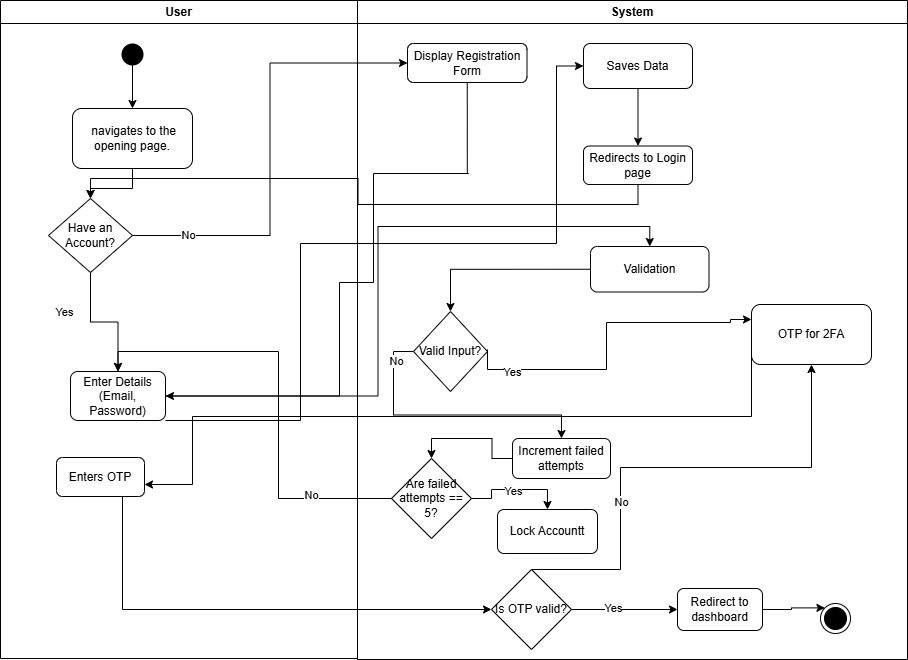

The diagram above was exported from draw.io. Its source (the exported page's mxGraphModel, read from the mxfile embedded in the PNG):
<mxGraphModel dx="1426" dy="747" grid="0" gridSize="10" guides="1" tooltips="1" connect="1" arrows="1" fold="1" page="1" pageScale="1" pageWidth="1169" pageHeight="826" background="none" math="0" shadow="0">
  <root>
    <mxCell id="0" />
    <mxCell id="1" parent="0" />
    <mxCell id="2" value="User" style="swimlane;whiteSpace=wrap" parent="1" vertex="1">
      <mxGeometry x="163" y="128" width="357" height="658" as="geometry" />
    </mxCell>
    <mxCell id="5" value="" style="ellipse;shape=startState;fillColor=#000000;strokeColor=none;" parent="2" vertex="1">
      <mxGeometry x="117" y="39" width="30" height="30" as="geometry" />
    </mxCell>
    <mxCell id="VV1CYcGccoq1wDpdECNR-47" value="" style="edgeStyle=orthogonalEdgeStyle;rounded=0;orthogonalLoop=1;jettySize=auto;html=1;" parent="2" source="VV1CYcGccoq1wDpdECNR-43" target="VV1CYcGccoq1wDpdECNR-46" edge="1">
      <mxGeometry relative="1" as="geometry" />
    </mxCell>
    <mxCell id="VV1CYcGccoq1wDpdECNR-43" value="&amp;nbsp;navigates to the opening page." style="rounded=1;whiteSpace=wrap;html=1;" parent="2" vertex="1">
      <mxGeometry x="72" y="108" width="120" height="60" as="geometry" />
    </mxCell>
    <mxCell id="VV1CYcGccoq1wDpdECNR-44" value="" style="endArrow=classic;html=1;rounded=0;entryX=0.5;entryY=0;entryDx=0;entryDy=0;" parent="2" target="VV1CYcGccoq1wDpdECNR-43" edge="1">
      <mxGeometry width="50" height="50" relative="1" as="geometry">
        <mxPoint x="132" y="54" as="sourcePoint" />
        <mxPoint x="184" y="16" as="targetPoint" />
      </mxGeometry>
    </mxCell>
    <mxCell id="VV1CYcGccoq1wDpdECNR-48" style="edgeStyle=orthogonalEdgeStyle;rounded=0;orthogonalLoop=1;jettySize=auto;html=1;exitX=0.5;exitY=1;exitDx=0;exitDy=0;entryX=0.5;entryY=0;entryDx=0;entryDy=0;" parent="2" source="VV1CYcGccoq1wDpdECNR-46" target="VV1CYcGccoq1wDpdECNR-54" edge="1">
      <mxGeometry relative="1" as="geometry">
        <mxPoint x="31" y="297" as="targetPoint" />
      </mxGeometry>
    </mxCell>
    <mxCell id="VV1CYcGccoq1wDpdECNR-49" value="Yes" style="edgeLabel;html=1;align=center;verticalAlign=middle;resizable=0;points=[];" parent="VV1CYcGccoq1wDpdECNR-48" vertex="1" connectable="0">
      <mxGeometry x="-0.396" y="1" relative="1" as="geometry">
        <mxPoint x="-28" y="1" as="offset" />
      </mxGeometry>
    </mxCell>
    <mxCell id="VV1CYcGccoq1wDpdECNR-46" value="Have an Account?" style="rhombus;whiteSpace=wrap;html=1;" parent="2" vertex="1">
      <mxGeometry x="48" y="198" width="84" height="74" as="geometry" />
    </mxCell>
    <mxCell id="VV1CYcGccoq1wDpdECNR-54" value="Enter Details (Email, Password)" style="rounded=1;whiteSpace=wrap;html=1;" parent="2" vertex="1">
      <mxGeometry x="70" y="371" width="95" height="49" as="geometry" />
    </mxCell>
    <mxCell id="giK2BOZRjFY0O1w0W94y-20" value="Enters OTP" style="rounded=1;whiteSpace=wrap;html=1;" parent="2" vertex="1">
      <mxGeometry x="56" y="457" width="88" height="39" as="geometry" />
    </mxCell>
    <mxCell id="3" value="System" style="swimlane;whiteSpace=wrap" parent="1" vertex="1">
      <mxGeometry x="520" y="128" width="550" height="659" as="geometry" />
    </mxCell>
    <mxCell id="VV1CYcGccoq1wDpdECNR-52" value="Display Registration Form" style="rounded=1;whiteSpace=wrap;html=1;" parent="3" vertex="1">
      <mxGeometry x="50" y="43" width="119.5" height="39" as="geometry" />
    </mxCell>
    <mxCell id="VV1CYcGccoq1wDpdECNR-59" style="edgeStyle=orthogonalEdgeStyle;rounded=0;orthogonalLoop=1;jettySize=auto;html=1;exitX=0.5;exitY=1;exitDx=0;exitDy=0;entryX=0.5;entryY=0;entryDx=0;entryDy=0;" parent="3" source="VV1CYcGccoq1wDpdECNR-56" target="VV1CYcGccoq1wDpdECNR-58" edge="1">
      <mxGeometry relative="1" as="geometry" />
    </mxCell>
    <mxCell id="VV1CYcGccoq1wDpdECNR-56" value="Saves Data" style="rounded=1;whiteSpace=wrap;html=1;" parent="3" vertex="1">
      <mxGeometry x="226" y="43" width="109" height="45" as="geometry" />
    </mxCell>
    <mxCell id="VV1CYcGccoq1wDpdECNR-58" value="Redirects to Login page" style="rounded=1;whiteSpace=wrap;html=1;" parent="3" vertex="1">
      <mxGeometry x="226" y="145.5" width="109" height="38.5" as="geometry" />
    </mxCell>
    <mxCell id="VV1CYcGccoq1wDpdECNR-63" value="Validation" style="rounded=1;whiteSpace=wrap;html=1;" parent="3" vertex="1">
      <mxGeometry x="233" y="246" width="118.5" height="45.5" as="geometry" />
    </mxCell>
    <mxCell id="VV1CYcGccoq1wDpdECNR-65" value="Valid Input?" style="rhombus;whiteSpace=wrap;html=1;" parent="3" vertex="1">
      <mxGeometry x="56" y="311" width="74" height="80" as="geometry" />
    </mxCell>
    <mxCell id="VV1CYcGccoq1wDpdECNR-64" style="edgeStyle=orthogonalEdgeStyle;rounded=0;orthogonalLoop=1;jettySize=auto;html=1;exitX=0;exitY=0.5;exitDx=0;exitDy=0;entryX=0.5;entryY=0;entryDx=0;entryDy=0;" parent="3" source="VV1CYcGccoq1wDpdECNR-63" target="VV1CYcGccoq1wDpdECNR-65" edge="1">
      <mxGeometry relative="1" as="geometry">
        <mxPoint x="98" y="254" as="targetPoint" />
      </mxGeometry>
    </mxCell>
    <mxCell id="VV1CYcGccoq1wDpdECNR-70" value="OTP for 2FA" style="rounded=1;whiteSpace=wrap;html=1;" parent="3" vertex="1">
      <mxGeometry x="394" y="304" width="120" height="60" as="geometry" />
    </mxCell>
    <mxCell id="VV1CYcGccoq1wDpdECNR-69" style="edgeStyle=orthogonalEdgeStyle;rounded=0;orthogonalLoop=1;jettySize=auto;html=1;exitX=1;exitY=0.475;exitDx=0;exitDy=0;entryX=0;entryY=0.25;entryDx=0;entryDy=0;exitPerimeter=0;" parent="3" source="VV1CYcGccoq1wDpdECNR-65" target="VV1CYcGccoq1wDpdECNR-70" edge="1">
      <mxGeometry relative="1" as="geometry">
        <mxPoint x="368.5" y="334" as="targetPoint" />
        <mxPoint x="127.5" y="369" as="sourcePoint" />
        <Array as="points">
          <mxPoint x="130" y="369" />
          <mxPoint x="249" y="369" />
          <mxPoint x="249" y="322" />
          <mxPoint x="373" y="322" />
          <mxPoint x="373" y="319" />
        </Array>
      </mxGeometry>
    </mxCell>
    <mxCell id="giK2BOZRjFY0O1w0W94y-25" value="Yes" style="edgeLabel;html=1;align=center;verticalAlign=middle;resizable=0;points=[];" parent="VV1CYcGccoq1wDpdECNR-69" vertex="1" connectable="0">
      <mxGeometry x="-0.7365" y="-2" relative="1" as="geometry">
        <mxPoint as="offset" />
      </mxGeometry>
    </mxCell>
    <mxCell id="VV1CYcGccoq1wDpdECNR-74" value="" style="ellipse;html=1;shape=endState;fillColor=strokeColor;" parent="3" vertex="1">
      <mxGeometry x="463" y="603" width="30" height="30" as="geometry" />
    </mxCell>
    <mxCell id="giK2BOZRjFY0O1w0W94y-6" value="Increment failed attempts" style="rounded=1;whiteSpace=wrap;html=1;" parent="3" vertex="1">
      <mxGeometry x="155" y="438" width="98" height="40" as="geometry" />
    </mxCell>
    <mxCell id="VV1CYcGccoq1wDpdECNR-67" style="edgeStyle=orthogonalEdgeStyle;rounded=0;orthogonalLoop=1;jettySize=auto;html=1;exitX=0;exitY=0.5;exitDx=0;exitDy=0;" parent="3" source="VV1CYcGccoq1wDpdECNR-65" target="giK2BOZRjFY0O1w0W94y-6" edge="1">
      <mxGeometry relative="1" as="geometry" />
    </mxCell>
    <mxCell id="VV1CYcGccoq1wDpdECNR-68" value="No" style="edgeLabel;html=1;align=center;verticalAlign=middle;resizable=0;points=[];" parent="VV1CYcGccoq1wDpdECNR-67" vertex="1" connectable="0">
      <mxGeometry x="-0.7884" y="2" relative="1" as="geometry">
        <mxPoint as="offset" />
      </mxGeometry>
    </mxCell>
    <mxCell id="giK2BOZRjFY0O1w0W94y-12" style="edgeStyle=orthogonalEdgeStyle;rounded=0;orthogonalLoop=1;jettySize=auto;html=1;exitX=1;exitY=0.5;exitDx=0;exitDy=0;entryX=0.5;entryY=0;entryDx=0;entryDy=0;" parent="3" source="giK2BOZRjFY0O1w0W94y-8" target="giK2BOZRjFY0O1w0W94y-11" edge="1">
      <mxGeometry relative="1" as="geometry" />
    </mxCell>
    <mxCell id="giK2BOZRjFY0O1w0W94y-13" value="Yes" style="edgeLabel;html=1;align=center;verticalAlign=middle;resizable=0;points=[];" parent="giK2BOZRjFY0O1w0W94y-12" vertex="1" connectable="0">
      <mxGeometry x="-0.056" y="-1" relative="1" as="geometry">
        <mxPoint as="offset" />
      </mxGeometry>
    </mxCell>
    <mxCell id="giK2BOZRjFY0O1w0W94y-8" value="Are failed attempts == 5?" style="rhombus;whiteSpace=wrap;html=1;" parent="3" vertex="1">
      <mxGeometry x="34" y="458" width="80" height="80" as="geometry" />
    </mxCell>
    <mxCell id="giK2BOZRjFY0O1w0W94y-7" style="edgeStyle=orthogonalEdgeStyle;rounded=0;orthogonalLoop=1;jettySize=auto;html=1;exitX=0;exitY=0.5;exitDx=0;exitDy=0;entryX=0.5;entryY=0;entryDx=0;entryDy=0;" parent="3" source="giK2BOZRjFY0O1w0W94y-6" target="giK2BOZRjFY0O1w0W94y-8" edge="1">
      <mxGeometry relative="1" as="geometry" />
    </mxCell>
    <mxCell id="giK2BOZRjFY0O1w0W94y-11" value="Lock Accountt" style="rounded=1;whiteSpace=wrap;html=1;" parent="3" vertex="1">
      <mxGeometry x="140" y="509" width="100" height="44" as="geometry" />
    </mxCell>
    <mxCell id="giK2BOZRjFY0O1w0W94y-22" style="edgeStyle=orthogonalEdgeStyle;rounded=0;orthogonalLoop=1;jettySize=auto;html=1;exitX=0.5;exitY=0;exitDx=0;exitDy=0;entryX=0.5;entryY=1;entryDx=0;entryDy=0;" parent="3" source="giK2BOZRjFY0O1w0W94y-14" target="VV1CYcGccoq1wDpdECNR-70" edge="1">
      <mxGeometry relative="1" as="geometry">
        <Array as="points">
          <mxPoint x="263" y="569" />
          <mxPoint x="263" y="467" />
          <mxPoint x="454" y="467" />
        </Array>
      </mxGeometry>
    </mxCell>
    <mxCell id="giK2BOZRjFY0O1w0W94y-23" value="No" style="edgeLabel;html=1;align=center;verticalAlign=middle;resizable=0;points=[];" parent="giK2BOZRjFY0O1w0W94y-22" vertex="1" connectable="0">
      <mxGeometry x="-0.3526" relative="1" as="geometry">
        <mxPoint as="offset" />
      </mxGeometry>
    </mxCell>
    <mxCell id="giK2BOZRjFY0O1w0W94y-14" value="Is OTP valid?" style="rhombus;whiteSpace=wrap;html=1;" parent="3" vertex="1">
      <mxGeometry x="134" y="569" width="80" height="80" as="geometry" />
    </mxCell>
    <mxCell id="giK2BOZRjFY0O1w0W94y-17" value="Redirect to dashboard" style="rounded=1;whiteSpace=wrap;html=1;" parent="3" vertex="1">
      <mxGeometry x="320" y="588" width="85" height="42" as="geometry" />
    </mxCell>
    <mxCell id="giK2BOZRjFY0O1w0W94y-16" style="edgeStyle=orthogonalEdgeStyle;rounded=0;orthogonalLoop=1;jettySize=auto;html=1;exitX=1;exitY=0.5;exitDx=0;exitDy=0;" parent="3" source="giK2BOZRjFY0O1w0W94y-14" target="giK2BOZRjFY0O1w0W94y-17" edge="1">
      <mxGeometry relative="1" as="geometry">
        <mxPoint x="488" y="458" as="targetPoint" />
      </mxGeometry>
    </mxCell>
    <mxCell id="giK2BOZRjFY0O1w0W94y-18" value="Yes" style="edgeLabel;html=1;align=center;verticalAlign=middle;resizable=0;points=[];" parent="giK2BOZRjFY0O1w0W94y-16" vertex="1" connectable="0">
      <mxGeometry x="-0.2212" y="2" relative="1" as="geometry">
        <mxPoint as="offset" />
      </mxGeometry>
    </mxCell>
    <mxCell id="giK2BOZRjFY0O1w0W94y-24" style="edgeStyle=orthogonalEdgeStyle;rounded=0;orthogonalLoop=1;jettySize=auto;html=1;exitX=1;exitY=0.5;exitDx=0;exitDy=0;entryX=0;entryY=0;entryDx=0;entryDy=0;" parent="3" source="giK2BOZRjFY0O1w0W94y-17" target="VV1CYcGccoq1wDpdECNR-74" edge="1">
      <mxGeometry relative="1" as="geometry">
        <mxPoint x="455" y="613" as="targetPoint" />
      </mxGeometry>
    </mxCell>
    <mxCell id="VV1CYcGccoq1wDpdECNR-50" style="edgeStyle=orthogonalEdgeStyle;rounded=0;orthogonalLoop=1;jettySize=auto;html=1;exitX=1;exitY=0.5;exitDx=0;exitDy=0;entryX=0;entryY=0.5;entryDx=0;entryDy=0;" parent="1" source="VV1CYcGccoq1wDpdECNR-46" target="VV1CYcGccoq1wDpdECNR-52" edge="1">
      <mxGeometry relative="1" as="geometry">
        <mxPoint x="474" y="189" as="targetPoint" />
      </mxGeometry>
    </mxCell>
    <mxCell id="VV1CYcGccoq1wDpdECNR-51" value="No" style="edgeLabel;html=1;align=center;verticalAlign=middle;resizable=0;points=[];" parent="VV1CYcGccoq1wDpdECNR-50" vertex="1" connectable="0">
      <mxGeometry x="-0.7547" y="1" relative="1" as="geometry">
        <mxPoint as="offset" />
      </mxGeometry>
    </mxCell>
    <mxCell id="VV1CYcGccoq1wDpdECNR-53" style="edgeStyle=orthogonalEdgeStyle;rounded=0;orthogonalLoop=1;jettySize=auto;html=1;exitX=0.5;exitY=1;exitDx=0;exitDy=0;entryX=1;entryY=0.5;entryDx=0;entryDy=0;" parent="1" source="VV1CYcGccoq1wDpdECNR-52" target="VV1CYcGccoq1wDpdECNR-54" edge="1">
      <mxGeometry relative="1" as="geometry">
        <mxPoint x="428" y="416" as="targetPoint" />
        <Array as="points">
          <mxPoint x="631" y="301" />
          <mxPoint x="536" y="301" />
          <mxPoint x="536" y="410" />
          <mxPoint x="502" y="410" />
          <mxPoint x="502" y="414" />
        </Array>
      </mxGeometry>
    </mxCell>
    <mxCell id="VV1CYcGccoq1wDpdECNR-57" style="edgeStyle=orthogonalEdgeStyle;rounded=0;orthogonalLoop=1;jettySize=auto;html=1;exitX=1;exitY=1;exitDx=0;exitDy=0;entryX=0;entryY=0.5;entryDx=0;entryDy=0;" parent="1" source="VV1CYcGccoq1wDpdECNR-54" target="VV1CYcGccoq1wDpdECNR-56" edge="1">
      <mxGeometry relative="1" as="geometry">
        <Array as="points">
          <mxPoint x="463" y="371" />
          <mxPoint x="719" y="371" />
          <mxPoint x="719" y="194" />
        </Array>
      </mxGeometry>
    </mxCell>
    <mxCell id="VV1CYcGccoq1wDpdECNR-60" style="edgeStyle=orthogonalEdgeStyle;rounded=0;orthogonalLoop=1;jettySize=auto;html=1;exitX=0.5;exitY=1;exitDx=0;exitDy=0;entryX=0.5;entryY=0;entryDx=0;entryDy=0;" parent="1" source="VV1CYcGccoq1wDpdECNR-58" target="VV1CYcGccoq1wDpdECNR-46" edge="1">
      <mxGeometry relative="1" as="geometry" />
    </mxCell>
    <mxCell id="VV1CYcGccoq1wDpdECNR-62" style="edgeStyle=orthogonalEdgeStyle;rounded=0;orthogonalLoop=1;jettySize=auto;html=1;exitX=1;exitY=0.5;exitDx=0;exitDy=0;entryX=0.5;entryY=0;entryDx=0;entryDy=0;" parent="1" source="VV1CYcGccoq1wDpdECNR-54" target="VV1CYcGccoq1wDpdECNR-63" edge="1">
      <mxGeometry relative="1" as="geometry">
        <mxPoint x="746" y="404" as="targetPoint" />
      </mxGeometry>
    </mxCell>
    <mxCell id="giK2BOZRjFY0O1w0W94y-9" style="edgeStyle=orthogonalEdgeStyle;rounded=0;orthogonalLoop=1;jettySize=auto;html=1;exitX=0;exitY=0.5;exitDx=0;exitDy=0;entryX=0.5;entryY=0;entryDx=0;entryDy=0;" parent="1" source="giK2BOZRjFY0O1w0W94y-8" target="VV1CYcGccoq1wDpdECNR-54" edge="1">
      <mxGeometry relative="1" as="geometry" />
    </mxCell>
    <mxCell id="giK2BOZRjFY0O1w0W94y-10" value="No" style="edgeLabel;html=1;align=center;verticalAlign=middle;resizable=0;points=[];" parent="giK2BOZRjFY0O1w0W94y-9" vertex="1" connectable="0">
      <mxGeometry x="-0.6338" y="-4" relative="1" as="geometry">
        <mxPoint as="offset" />
      </mxGeometry>
    </mxCell>
    <mxCell id="giK2BOZRjFY0O1w0W94y-19" style="edgeStyle=orthogonalEdgeStyle;rounded=0;orthogonalLoop=1;jettySize=auto;html=1;exitX=0;exitY=0.75;exitDx=0;exitDy=0;" parent="1" source="VV1CYcGccoq1wDpdECNR-70" target="giK2BOZRjFY0O1w0W94y-20" edge="1">
      <mxGeometry relative="1" as="geometry">
        <mxPoint x="293" y="617" as="targetPoint" />
        <Array as="points">
          <mxPoint x="914" y="544" />
          <mxPoint x="355" y="544" />
          <mxPoint x="355" y="612" />
        </Array>
      </mxGeometry>
    </mxCell>
    <mxCell id="giK2BOZRjFY0O1w0W94y-21" style="edgeStyle=orthogonalEdgeStyle;rounded=0;orthogonalLoop=1;jettySize=auto;html=1;exitX=0.75;exitY=1;exitDx=0;exitDy=0;entryX=0;entryY=0.5;entryDx=0;entryDy=0;" parent="1" source="giK2BOZRjFY0O1w0W94y-20" target="giK2BOZRjFY0O1w0W94y-14" edge="1">
      <mxGeometry relative="1" as="geometry">
        <mxPoint x="570" y="736" as="targetPoint" />
      </mxGeometry>
    </mxCell>
  </root>
</mxGraphModel>